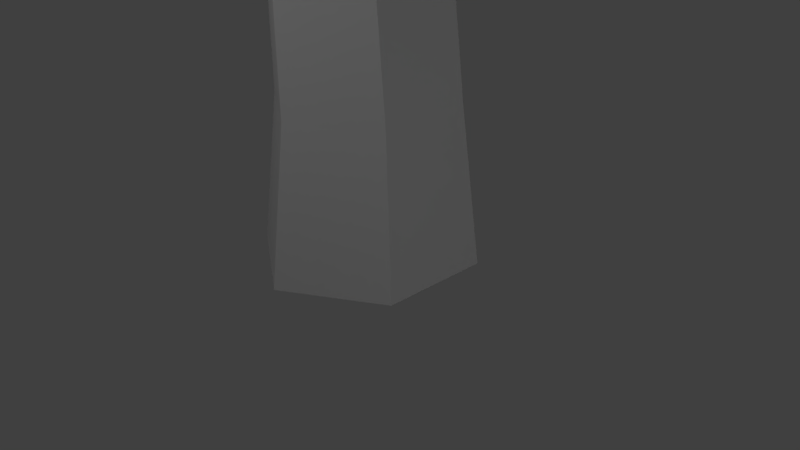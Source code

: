 # Source: tree2.blend  (saved by Blender 2.79.0; exported with 4.5.12 LTS)
import bpy
from mathutils import Matrix  # noqa: F401  (used for matrix-valued properties, if any)

bpy.ops.wm.read_factory_settings(use_empty=True)
scene = bpy.context.scene
scene.name = 'Scene'

# ---- collections
col_collection_1 = bpy.data.collections.new('Collection 1'); scene.collection.children.link(col_collection_1)

# ---- materials (node trees are filled in below, after node groups)
mat_material = bpy.data.materials.new('Material')
mat_material.alpha_threshold = 0.0
mat_material.use_transparent_shadow = False
mat_material.roughness = 0.5
mat_material.specular_intensity = 0.0
mat_wood_mossy = bpy.data.materials.new('wood-mossy')
mat_wood_mossy.alpha_threshold = 0.0
mat_wood_mossy.use_transparent_shadow = False
mat_wood_mossy.roughness = 0.5
mat_wood_mossy.specular_intensity = 0.2103
mat_wood_mossy.line_color = (0.0, 0.0, 0.0, 1.0)

# ---- material node trees

# ---- world
world_world = bpy.data.worlds.new('World'); scene.world = world_world
world_world.color = (0.05088, 0.05088, 0.05088)
world_world.use_sun_shadow = False
world_world.sun_shadow_jitter_overblur = 0.0
world_world.cycles.sampling_method = 'MANUAL'

# ---- cameras
cam_camera = bpy.data.cameras.new('Camera')
cam_camera.clip_end = 100.0
cam_camera.lens = 35.0
cam_camera.sensor_width = 32.0
cam_camera.sensor_height = 18.0
cam_camera.ortho_scale = 7.314
cam_camera.dof.focus_distance = 0.0
cam_camera.dof.aperture_fstop = 128.0

# ---- lights
light_lamp_003 = bpy.data.lights.new('Lamp.003', 'POINT')
light_lamp_003.transmission_factor = 0.0
light_lamp_003.cutoff_distance = 30.0
light_lamp_003.energy = 100.0
light_lamp_003.shadow_buffer_clip_start = 1.001
light_lamp_003.shadow_soft_size = 0.1
light_lamp_003.shadow_maximum_resolution = 0.006
light_lamp_003.use_absolute_resolution = True
light_lamp_002 = bpy.data.lights.new('Lamp.002', 'POINT')
light_lamp_002.transmission_factor = 0.0
light_lamp_002.cutoff_distance = 30.0
light_lamp_002.energy = 1000.0
light_lamp_002.shadow_buffer_clip_start = 1.001
light_lamp_002.shadow_soft_size = 0.1
light_lamp_002.shadow_maximum_resolution = 0.006
light_lamp_002.use_absolute_resolution = True
light_lamp_001 = bpy.data.lights.new('Lamp.001', 'POINT')
light_lamp_001.transmission_factor = 0.0
light_lamp_001.cutoff_distance = 30.0
light_lamp_001.energy = 100.0
light_lamp_001.shadow_buffer_clip_start = 1.001
light_lamp_001.shadow_soft_size = 0.1
light_lamp_001.shadow_maximum_resolution = 0.006
light_lamp_001.use_absolute_resolution = True
light_lamp = bpy.data.lights.new('Lamp', 'POINT')
light_lamp.transmission_factor = 0.0
light_lamp.cutoff_distance = 30.0
light_lamp.energy = 100.0
light_lamp.shadow_buffer_clip_start = 1.001
light_lamp.shadow_soft_size = 0.1
light_lamp.shadow_maximum_resolution = 0.006
light_lamp.use_absolute_resolution = True

# ---- meshes
me_plane_026 = bpy.data.meshes.new('Plane.026')
me_plane_026.from_pydata([(-0.4239, -0.03763, -0.01559), (1.576, -0.03763, -0.01559), (-0.4239, 1.962, -0.01559), (1.576, 1.962, -0.01559), (-0.4239, -0.03763, -1.04e-05), (1.576, -0.03763, -1.058e-05), (-0.4239, 1.962, -1.04e-05), (1.576, 1.962, -1.058e-05)], [], [(0, 2, 3, 1), (4, 5, 7, 6)])
_uv = me_plane_026.uv_layers.new(name='UVMap')
_uv.uv.foreach_set('vector', [1.49e-07, 1.0, 1.0, 1.0, 1.0, 0.0, 0.0, 1.49e-07, 1.49e-07, 1.0, 0.0, 1.49e-07, 1.0, 0.0, 1.0, 1.0])
me_plane_026.materials.append(mat_material)
me_plane_026.use_remesh_preserve_volume = False
me_plane_026.use_remesh_preserve_attributes = False
me_plane_026.use_mirror_vertex_groups = False
me_plane_026.update()
me_plane_025 = bpy.data.meshes.new('Plane.025')
me_plane_025.from_pydata([(-0.4239, -0.03763, -0.01559), (1.576, -0.03763, -0.01559), (-0.4239, 1.962, -0.01559), (1.576, 1.962, -0.01559), (-0.4239, -0.03763, -1.04e-05), (1.576, -0.03763, -1.058e-05), (-0.4239, 1.962, -1.04e-05), (1.576, 1.962, -1.058e-05)], [], [(0, 2, 3, 1), (4, 5, 7, 6)])
_uv = me_plane_025.uv_layers.new(name='UVMap')
_uv.uv.foreach_set('vector', [1.49e-07, 1.0, 1.0, 1.0, 1.0, 0.0, 0.0, 1.49e-07, 1.49e-07, 1.0, 0.0, 1.49e-07, 1.0, 0.0, 1.0, 1.0])
me_plane_025.materials.append(mat_material)
me_plane_025.use_remesh_preserve_volume = False
me_plane_025.use_remesh_preserve_attributes = False
me_plane_025.use_mirror_vertex_groups = False
me_plane_025.update()
me_plane_001 = bpy.data.meshes.new('Plane.001')
me_plane_001.from_pydata([(-0.4239, -0.03763, -0.01559), (1.576, -0.03763, -0.01559), (-0.4239, 1.962, -0.01559), (1.576, 1.962, -0.01559), (-0.4239, -0.03763, -1.04e-05), (1.576, -0.03763, -1.058e-05), (-0.4239, 1.962, -1.04e-05), (1.576, 1.962, -1.058e-05)], [], [(0, 2, 3, 1), (4, 5, 7, 6)])
_uv = me_plane_001.uv_layers.new(name='UVMap')
_uv.uv.foreach_set('vector', [1.49e-07, 1.0, 1.0, 1.0, 1.0, 0.0, 0.0, 1.49e-07, 1.49e-07, 1.0, 0.0, 1.49e-07, 1.0, 0.0, 1.0, 1.0])
me_plane_001.materials.append(mat_material)
me_plane_001.use_remesh_preserve_volume = False
me_plane_001.use_remesh_preserve_attributes = False
me_plane_001.use_mirror_vertex_groups = False
me_plane_001.update()
me_plane_000 = bpy.data.meshes.new('Plane.000')
me_plane_000.from_pydata([(-0.4239, -0.03763, -0.01559), (1.576, -0.03763, -0.01559), (-0.4239, 1.962, -0.01559), (1.576, 1.962, -0.01559), (-0.4239, -0.03763, -1.04e-05), (1.576, -0.03763, -1.058e-05), (-0.4239, 1.962, -1.04e-05), (1.576, 1.962, -1.058e-05)], [], [(0, 2, 3, 1), (4, 5, 7, 6)])
_uv = me_plane_000.uv_layers.new(name='UVMap')
_uv.uv.foreach_set('vector', [1.49e-07, 1.0, 1.0, 1.0, 1.0, 0.0, 0.0, 1.49e-07, 1.49e-07, 1.0, 0.0, 1.49e-07, 1.0, 0.0, 1.0, 1.0])
me_plane_000.materials.append(mat_material)
me_plane_000.use_remesh_preserve_volume = False
me_plane_000.use_remesh_preserve_attributes = False
me_plane_000.use_mirror_vertex_groups = False
me_plane_000.update()
me_plane_024 = bpy.data.meshes.new('Plane.024')
me_plane_024.from_pydata([(-0.4239, -0.03763, -0.01559), (1.576, -0.03763, -0.01559), (-0.4239, 1.962, -0.01559), (1.576, 1.962, -0.01559), (-0.4239, -0.03763, -1.04e-05), (1.576, -0.03763, -1.058e-05), (-0.4239, 1.962, -1.04e-05), (1.576, 1.962, -1.058e-05)], [], [(0, 2, 3, 1), (4, 5, 7, 6)])
_uv = me_plane_024.uv_layers.new(name='UVMap')
_uv.uv.foreach_set('vector', [1.49e-07, 1.0, 1.0, 1.0, 1.0, 0.0, 0.0, 1.49e-07, 1.49e-07, 1.0, 0.0, 1.49e-07, 1.0, 0.0, 1.0, 1.0])
me_plane_024.materials.append(mat_material)
me_plane_024.use_remesh_preserve_volume = False
me_plane_024.use_remesh_preserve_attributes = False
me_plane_024.use_mirror_vertex_groups = False
me_plane_024.update()
me_plane_023 = bpy.data.meshes.new('Plane.023')
me_plane_023.from_pydata([(-0.4239, -0.03763, -0.01559), (1.576, -0.03763, -0.01559), (-0.4239, 1.962, -0.01559), (1.576, 1.962, -0.01559), (-0.4239, -0.03763, -1.04e-05), (1.576, -0.03763, -1.058e-05), (-0.4239, 1.962, -1.04e-05), (1.576, 1.962, -1.058e-05)], [], [(0, 2, 3, 1), (4, 5, 7, 6)])
_uv = me_plane_023.uv_layers.new(name='UVMap')
_uv.uv.foreach_set('vector', [1.49e-07, 1.0, 1.0, 1.0, 1.0, 0.0, 0.0, 1.49e-07, 1.49e-07, 1.0, 0.0, 1.49e-07, 1.0, 0.0, 1.0, 1.0])
me_plane_023.materials.append(mat_material)
me_plane_023.use_remesh_preserve_volume = False
me_plane_023.use_remesh_preserve_attributes = False
me_plane_023.use_mirror_vertex_groups = False
me_plane_023.update()
me_plane_022 = bpy.data.meshes.new('Plane.022')
me_plane_022.from_pydata([(-0.4239, -0.03763, -0.01559), (1.576, -0.03763, -0.01559), (-0.4239, 1.962, -0.01559), (1.576, 1.962, -0.01559), (-0.4239, -0.03763, -1.04e-05), (1.576, -0.03763, -1.058e-05), (-0.4239, 1.962, -1.04e-05), (1.576, 1.962, -1.058e-05)], [], [(0, 2, 3, 1), (4, 5, 7, 6)])
_uv = me_plane_022.uv_layers.new(name='UVMap')
_uv.uv.foreach_set('vector', [1.49e-07, 1.0, 1.0, 1.0, 1.0, 0.0, 0.0, 1.49e-07, 1.49e-07, 1.0, 0.0, 1.49e-07, 1.0, 0.0, 1.0, 1.0])
me_plane_022.materials.append(mat_material)
me_plane_022.use_remesh_preserve_volume = False
me_plane_022.use_remesh_preserve_attributes = False
me_plane_022.use_mirror_vertex_groups = False
me_plane_022.update()
me_plane_021 = bpy.data.meshes.new('Plane.021')
me_plane_021.from_pydata([(-0.4239, -0.03763, -0.01559), (1.576, -0.03763, -0.01559), (-0.4239, 1.962, -0.01559), (1.576, 1.962, -0.01559), (-0.4239, -0.03763, -1.04e-05), (1.576, -0.03763, -1.058e-05), (-0.4239, 1.962, -1.04e-05), (1.576, 1.962, -1.058e-05)], [], [(0, 2, 3, 1), (4, 5, 7, 6)])
_uv = me_plane_021.uv_layers.new(name='UVMap')
_uv.uv.foreach_set('vector', [1.49e-07, 1.0, 1.0, 1.0, 1.0, 0.0, 0.0, 1.49e-07, 1.49e-07, 1.0, 0.0, 1.49e-07, 1.0, 0.0, 1.0, 1.0])
me_plane_021.materials.append(mat_material)
me_plane_021.use_remesh_preserve_volume = False
me_plane_021.use_remesh_preserve_attributes = False
me_plane_021.use_mirror_vertex_groups = False
me_plane_021.update()
me_plane_020 = bpy.data.meshes.new('Plane.020')
me_plane_020.from_pydata([(-0.4239, -0.03763, -0.01559), (1.576, -0.03763, -0.01559), (-0.4239, 1.962, -0.01559), (1.576, 1.962, -0.01559), (-0.4239, -0.03763, -1.04e-05), (1.576, -0.03763, -1.058e-05), (-0.4239, 1.962, -1.04e-05), (1.576, 1.962, -1.058e-05)], [], [(0, 2, 3, 1), (4, 5, 7, 6)])
_uv = me_plane_020.uv_layers.new(name='UVMap')
_uv.uv.foreach_set('vector', [1.49e-07, 1.0, 1.0, 1.0, 1.0, 0.0, 0.0, 1.49e-07, 1.49e-07, 1.0, 0.0, 1.49e-07, 1.0, 0.0, 1.0, 1.0])
me_plane_020.materials.append(mat_material)
me_plane_020.use_remesh_preserve_volume = False
me_plane_020.use_remesh_preserve_attributes = False
me_plane_020.use_mirror_vertex_groups = False
me_plane_020.update()
me_plane_019 = bpy.data.meshes.new('Plane.019')
me_plane_019.from_pydata([(-0.4239, -0.03763, -0.01559), (1.576, -0.03763, -0.01559), (-0.4239, 1.962, -0.01559), (1.576, 1.962, -0.01559), (-0.4239, -0.03763, -1.04e-05), (1.576, -0.03763, -1.058e-05), (-0.4239, 1.962, -1.04e-05), (1.576, 1.962, -1.058e-05)], [], [(0, 2, 3, 1), (4, 5, 7, 6)])
_uv = me_plane_019.uv_layers.new(name='UVMap')
_uv.uv.foreach_set('vector', [1.49e-07, 1.0, 1.0, 1.0, 1.0, 0.0, 0.0, 1.49e-07, 1.49e-07, 1.0, 0.0, 1.49e-07, 1.0, 0.0, 1.0, 1.0])
me_plane_019.materials.append(mat_material)
me_plane_019.use_remesh_preserve_volume = False
me_plane_019.use_remesh_preserve_attributes = False
me_plane_019.use_mirror_vertex_groups = False
me_plane_019.update()
me_plane_018 = bpy.data.meshes.new('Plane.018')
me_plane_018.from_pydata([(-0.4239, -0.03763, -0.01559), (1.576, -0.03763, -0.01559), (-0.4239, 1.962, -0.01559), (1.576, 1.962, -0.01559), (-0.4239, -0.03763, -1.04e-05), (1.576, -0.03763, -1.058e-05), (-0.4239, 1.962, -1.04e-05), (1.576, 1.962, -1.058e-05)], [], [(0, 2, 3, 1), (4, 5, 7, 6)])
_uv = me_plane_018.uv_layers.new(name='UVMap')
_uv.uv.foreach_set('vector', [1.49e-07, 1.0, 1.0, 1.0, 1.0, 0.0, 0.0, 1.49e-07, 1.49e-07, 1.0, 0.0, 1.49e-07, 1.0, 0.0, 1.0, 1.0])
me_plane_018.materials.append(mat_material)
me_plane_018.use_remesh_preserve_volume = False
me_plane_018.use_remesh_preserve_attributes = False
me_plane_018.use_mirror_vertex_groups = False
me_plane_018.update()
me_plane_017 = bpy.data.meshes.new('Plane.017')
me_plane_017.from_pydata([(-0.4239, -0.03763, -0.01559), (1.576, -0.03763, -0.01559), (-0.4239, 1.962, -0.01559), (1.576, 1.962, -0.01559), (-0.4239, -0.03763, -1.04e-05), (1.576, -0.03763, -1.058e-05), (-0.4239, 1.962, -1.04e-05), (1.576, 1.962, -1.058e-05)], [], [(0, 2, 3, 1), (4, 5, 7, 6)])
_uv = me_plane_017.uv_layers.new(name='UVMap')
_uv.uv.foreach_set('vector', [1.49e-07, 1.0, 1.0, 1.0, 1.0, 0.0, 0.0, 1.49e-07, 1.49e-07, 1.0, 0.0, 1.49e-07, 1.0, 0.0, 1.0, 1.0])
me_plane_017.materials.append(mat_material)
me_plane_017.use_remesh_preserve_volume = False
me_plane_017.use_remesh_preserve_attributes = False
me_plane_017.use_mirror_vertex_groups = False
me_plane_017.update()
me_plane_016 = bpy.data.meshes.new('Plane.016')
me_plane_016.from_pydata([(-0.4239, -0.03763, -0.01559), (1.576, -0.03763, -0.01559), (-0.4239, 1.962, -0.01559), (1.576, 1.962, -0.01559), (-0.4239, -0.03763, -1.04e-05), (1.576, -0.03763, -1.058e-05), (-0.4239, 1.962, -1.04e-05), (1.576, 1.962, -1.058e-05)], [], [(0, 2, 3, 1), (4, 5, 7, 6)])
_uv = me_plane_016.uv_layers.new(name='UVMap')
_uv.uv.foreach_set('vector', [1.49e-07, 1.0, 1.0, 1.0, 1.0, 0.0, 0.0, 1.49e-07, 1.49e-07, 1.0, 0.0, 1.49e-07, 1.0, 0.0, 1.0, 1.0])
me_plane_016.materials.append(mat_material)
me_plane_016.use_remesh_preserve_volume = False
me_plane_016.use_remesh_preserve_attributes = False
me_plane_016.use_mirror_vertex_groups = False
me_plane_016.update()
me_plane_015 = bpy.data.meshes.new('Plane.015')
me_plane_015.from_pydata([(-0.4239, -0.03763, -0.01559), (1.576, -0.03763, -0.01559), (-0.4239, 1.962, -0.01559), (1.576, 1.962, -0.01559), (-0.4239, -0.03763, -1.04e-05), (1.576, -0.03763, -1.058e-05), (-0.4239, 1.962, -1.04e-05), (1.576, 1.962, -1.058e-05)], [], [(0, 2, 3, 1), (4, 5, 7, 6)])
_uv = me_plane_015.uv_layers.new(name='UVMap')
_uv.uv.foreach_set('vector', [1.49e-07, 1.0, 1.0, 1.0, 1.0, 0.0, 0.0, 1.49e-07, 1.49e-07, 1.0, 0.0, 1.49e-07, 1.0, 0.0, 1.0, 1.0])
me_plane_015.materials.append(mat_material)
me_plane_015.use_remesh_preserve_volume = False
me_plane_015.use_remesh_preserve_attributes = False
me_plane_015.use_mirror_vertex_groups = False
me_plane_015.update()
me_plane_014 = bpy.data.meshes.new('Plane.014')
me_plane_014.from_pydata([(-0.4239, -0.03763, -0.01559), (1.576, -0.03763, -0.01559), (-0.4239, 1.962, -0.01559), (1.576, 1.962, -0.01559), (-0.4239, -0.03763, -1.04e-05), (1.576, -0.03763, -1.058e-05), (-0.4239, 1.962, -1.04e-05), (1.576, 1.962, -1.058e-05)], [], [(0, 2, 3, 1), (4, 5, 7, 6)])
_uv = me_plane_014.uv_layers.new(name='UVMap')
_uv.uv.foreach_set('vector', [1.49e-07, 1.0, 1.0, 1.0, 1.0, 0.0, 0.0, 1.49e-07, 1.49e-07, 1.0, 0.0, 1.49e-07, 1.0, 0.0, 1.0, 1.0])
me_plane_014.materials.append(mat_material)
me_plane_014.use_remesh_preserve_volume = False
me_plane_014.use_remesh_preserve_attributes = False
me_plane_014.use_mirror_vertex_groups = False
me_plane_014.update()
me_plane_013 = bpy.data.meshes.new('Plane.013')
me_plane_013.from_pydata([(-0.4239, -0.03763, -0.01559), (1.576, -0.03763, -0.01559), (-0.4239, 1.962, -0.01559), (1.576, 1.962, -0.01559), (-0.4239, -0.03763, -1.04e-05), (1.576, -0.03763, -1.058e-05), (-0.4239, 1.962, -1.04e-05), (1.576, 1.962, -1.058e-05)], [], [(0, 2, 3, 1), (4, 5, 7, 6)])
_uv = me_plane_013.uv_layers.new(name='UVMap')
_uv.uv.foreach_set('vector', [1.49e-07, 1.0, 1.0, 1.0, 1.0, 0.0, 0.0, 1.49e-07, 1.49e-07, 1.0, 0.0, 1.49e-07, 1.0, 0.0, 1.0, 1.0])
me_plane_013.materials.append(mat_material)
me_plane_013.use_remesh_preserve_volume = False
me_plane_013.use_remesh_preserve_attributes = False
me_plane_013.use_mirror_vertex_groups = False
me_plane_013.update()
me_plane_012 = bpy.data.meshes.new('Plane.012')
me_plane_012.from_pydata([(-0.4239, -0.03763, -0.01559), (1.576, -0.03763, -0.01559), (-0.4239, 1.962, -0.01559), (1.576, 1.962, -0.01559), (-0.4239, -0.03763, -1.04e-05), (1.576, -0.03763, -1.058e-05), (-0.4239, 1.962, -1.04e-05), (1.576, 1.962, -1.058e-05)], [], [(0, 2, 3, 1), (4, 5, 7, 6)])
_uv = me_plane_012.uv_layers.new(name='UVMap')
_uv.uv.foreach_set('vector', [1.49e-07, 1.0, 1.0, 1.0, 1.0, 0.0, 0.0, 1.49e-07, 1.49e-07, 1.0, 0.0, 1.49e-07, 1.0, 0.0, 1.0, 1.0])
me_plane_012.materials.append(mat_material)
me_plane_012.use_remesh_preserve_volume = False
me_plane_012.use_remesh_preserve_attributes = False
me_plane_012.use_mirror_vertex_groups = False
me_plane_012.update()
me_plane_011 = bpy.data.meshes.new('Plane.011')
me_plane_011.from_pydata([(-0.4239, -0.03763, -0.01559), (1.576, -0.03763, -0.01559), (-0.4239, 1.962, -0.01559), (1.576, 1.962, -0.01559), (-0.4239, -0.03763, -1.04e-05), (1.576, -0.03763, -1.058e-05), (-0.4239, 1.962, -1.04e-05), (1.576, 1.962, -1.058e-05)], [], [(0, 2, 3, 1), (4, 5, 7, 6)])
_uv = me_plane_011.uv_layers.new(name='UVMap')
_uv.uv.foreach_set('vector', [1.49e-07, 1.0, 1.0, 1.0, 1.0, 0.0, 0.0, 1.49e-07, 1.49e-07, 1.0, 0.0, 1.49e-07, 1.0, 0.0, 1.0, 1.0])
me_plane_011.materials.append(mat_material)
me_plane_011.use_remesh_preserve_volume = False
me_plane_011.use_remesh_preserve_attributes = False
me_plane_011.use_mirror_vertex_groups = False
me_plane_011.update()
me_plane_010 = bpy.data.meshes.new('Plane.010')
me_plane_010.from_pydata([(-0.4239, -0.03763, -0.01559), (1.576, -0.03763, -0.01559), (-0.4239, 1.962, -0.01559), (1.576, 1.962, -0.01559), (-0.4239, -0.03763, -1.04e-05), (1.576, -0.03763, -1.058e-05), (-0.4239, 1.962, -1.04e-05), (1.576, 1.962, -1.058e-05)], [], [(0, 2, 3, 1), (4, 5, 7, 6)])
_uv = me_plane_010.uv_layers.new(name='UVMap')
_uv.uv.foreach_set('vector', [1.49e-07, 1.0, 1.0, 1.0, 1.0, 0.0, 0.0, 1.49e-07, 1.49e-07, 1.0, 0.0, 1.49e-07, 1.0, 0.0, 1.0, 1.0])
me_plane_010.materials.append(mat_material)
me_plane_010.use_remesh_preserve_volume = False
me_plane_010.use_remesh_preserve_attributes = False
me_plane_010.use_mirror_vertex_groups = False
me_plane_010.update()
me_plane_009 = bpy.data.meshes.new('Plane.009')
me_plane_009.from_pydata([(-0.4239, -0.03763, -0.01559), (1.576, -0.03763, -0.01559), (-0.4239, 1.962, -0.01559), (1.576, 1.962, -0.01559), (-0.4239, -0.03763, -1.04e-05), (1.576, -0.03763, -1.058e-05), (-0.4239, 1.962, -1.04e-05), (1.576, 1.962, -1.058e-05)], [], [(0, 2, 3, 1), (4, 5, 7, 6)])
_uv = me_plane_009.uv_layers.new(name='UVMap')
_uv.uv.foreach_set('vector', [1.49e-07, 1.0, 1.0, 1.0, 1.0, 0.0, 0.0, 1.49e-07, 1.49e-07, 1.0, 0.0, 1.49e-07, 1.0, 0.0, 1.0, 1.0])
me_plane_009.materials.append(mat_material)
me_plane_009.use_remesh_preserve_volume = False
me_plane_009.use_remesh_preserve_attributes = False
me_plane_009.use_mirror_vertex_groups = False
me_plane_009.update()
me_plane_008 = bpy.data.meshes.new('Plane.008')
me_plane_008.from_pydata([(-0.4239, -0.03763, -0.01559), (1.576, -0.03763, -0.01559), (-0.4239, 1.962, -0.01559), (1.576, 1.962, -0.01559), (-0.4239, -0.03763, -1.04e-05), (1.576, -0.03763, -1.058e-05), (-0.4239, 1.962, -1.04e-05), (1.576, 1.962, -1.058e-05)], [], [(0, 2, 3, 1), (4, 5, 7, 6)])
_uv = me_plane_008.uv_layers.new(name='UVMap')
_uv.uv.foreach_set('vector', [1.49e-07, 1.0, 1.0, 1.0, 1.0, 0.0, 0.0, 1.49e-07, 1.49e-07, 1.0, 0.0, 1.49e-07, 1.0, 0.0, 1.0, 1.0])
me_plane_008.materials.append(mat_material)
me_plane_008.use_remesh_preserve_volume = False
me_plane_008.use_remesh_preserve_attributes = False
me_plane_008.use_mirror_vertex_groups = False
me_plane_008.update()
me_plane_007 = bpy.data.meshes.new('Plane.007')
me_plane_007.from_pydata([(-0.4239, -0.03763, -0.01559), (1.576, -0.03763, -0.01559), (-0.4239, 1.962, -0.01559), (1.576, 1.962, -0.01559), (-0.4239, -0.03763, -1.04e-05), (1.576, -0.03763, -1.058e-05), (-0.4239, 1.962, -1.04e-05), (1.576, 1.962, -1.058e-05)], [], [(0, 2, 3, 1), (4, 5, 7, 6)])
_uv = me_plane_007.uv_layers.new(name='UVMap')
_uv.uv.foreach_set('vector', [1.49e-07, 1.0, 1.0, 1.0, 1.0, 0.0, 0.0, 1.49e-07, 1.49e-07, 1.0, 0.0, 1.49e-07, 1.0, 0.0, 1.0, 1.0])
me_plane_007.materials.append(mat_material)
me_plane_007.use_remesh_preserve_volume = False
me_plane_007.use_remesh_preserve_attributes = False
me_plane_007.use_mirror_vertex_groups = False
me_plane_007.update()
me_plane_006 = bpy.data.meshes.new('Plane.006')
me_plane_006.from_pydata([(-0.4239, -0.03763, -0.01559), (1.576, -0.03763, -0.01559), (-0.4239, 1.962, -0.01559), (1.576, 1.962, -0.01559), (-0.4239, -0.03763, -1.04e-05), (1.576, -0.03763, -1.058e-05), (-0.4239, 1.962, -1.04e-05), (1.576, 1.962, -1.058e-05)], [], [(0, 2, 3, 1), (4, 5, 7, 6)])
_uv = me_plane_006.uv_layers.new(name='UVMap')
_uv.uv.foreach_set('vector', [1.49e-07, 1.0, 1.0, 1.0, 1.0, 0.0, 0.0, 1.49e-07, 1.49e-07, 1.0, 0.0, 1.49e-07, 1.0, 0.0, 1.0, 1.0])
me_plane_006.materials.append(mat_material)
me_plane_006.use_remesh_preserve_volume = False
me_plane_006.use_remesh_preserve_attributes = False
me_plane_006.use_mirror_vertex_groups = False
me_plane_006.update()
me_plane_005 = bpy.data.meshes.new('Plane.005')
me_plane_005.from_pydata([(-0.4239, -0.03763, -0.01559), (1.576, -0.03763, -0.01559), (-0.4239, 1.962, -0.01559), (1.576, 1.962, -0.01559), (-0.4239, -0.03763, -1.04e-05), (1.576, -0.03763, -1.058e-05), (-0.4239, 1.962, -1.04e-05), (1.576, 1.962, -1.058e-05)], [], [(0, 2, 3, 1), (4, 5, 7, 6)])
_uv = me_plane_005.uv_layers.new(name='UVMap')
_uv.uv.foreach_set('vector', [1.49e-07, 1.0, 1.0, 1.0, 1.0, 0.0, 0.0, 1.49e-07, 1.49e-07, 1.0, 0.0, 1.49e-07, 1.0, 0.0, 1.0, 1.0])
me_plane_005.materials.append(mat_material)
me_plane_005.use_remesh_preserve_volume = False
me_plane_005.use_remesh_preserve_attributes = False
me_plane_005.use_mirror_vertex_groups = False
me_plane_005.update()
me_plane_004 = bpy.data.meshes.new('Plane.004')
me_plane_004.from_pydata([(-0.4239, -0.03763, -0.01559), (1.576, -0.03763, -0.01559), (-0.4239, 1.962, -0.01559), (1.576, 1.962, -0.01559), (-0.4239, -0.03763, -1.04e-05), (1.576, -0.03763, -1.058e-05), (-0.4239, 1.962, -1.04e-05), (1.576, 1.962, -1.058e-05)], [], [(0, 2, 3, 1), (4, 5, 7, 6)])
_uv = me_plane_004.uv_layers.new(name='UVMap')
_uv.uv.foreach_set('vector', [1.49e-07, 1.0, 1.0, 1.0, 1.0, 0.0, 0.0, 1.49e-07, 1.49e-07, 1.0, 0.0, 1.49e-07, 1.0, 0.0, 1.0, 1.0])
me_plane_004.materials.append(mat_material)
me_plane_004.use_remesh_preserve_volume = False
me_plane_004.use_remesh_preserve_attributes = False
me_plane_004.use_mirror_vertex_groups = False
me_plane_004.update()
me_plane_003 = bpy.data.meshes.new('Plane.003')
me_plane_003.from_pydata([(-0.4239, -0.03763, -0.01559), (1.576, -0.03763, -0.01559), (-0.4239, 1.962, -0.01559), (1.576, 1.962, -0.01559), (-0.4239, -0.03763, -1.04e-05), (1.576, -0.03763, -1.058e-05), (-0.4239, 1.962, -1.04e-05), (1.576, 1.962, -1.058e-05)], [], [(0, 2, 3, 1), (4, 5, 7, 6)])
_uv = me_plane_003.uv_layers.new(name='UVMap')
_uv.uv.foreach_set('vector', [1.49e-07, 1.0, 1.0, 1.0, 1.0, 0.0, 0.0, 1.49e-07, 1.49e-07, 1.0, 0.0, 1.49e-07, 1.0, 0.0, 1.0, 1.0])
me_plane_003.materials.append(mat_material)
me_plane_003.use_remesh_preserve_volume = False
me_plane_003.use_remesh_preserve_attributes = False
me_plane_003.use_mirror_vertex_groups = False
me_plane_003.update()
me_plane_002 = bpy.data.meshes.new('Plane.002')
me_plane_002.from_pydata([(-0.4239, -0.03763, -0.01559), (1.576, -0.03763, -0.01559), (-0.4239, 1.962, -0.01559), (1.576, 1.962, -0.01559), (-0.4239, -0.03763, -1.04e-05), (1.576, -0.03763, -1.058e-05), (-0.4239, 1.962, -1.04e-05), (1.576, 1.962, -1.058e-05)], [], [(0, 2, 3, 1), (4, 5, 7, 6)])
_uv = me_plane_002.uv_layers.new(name='UVMap')
_uv.uv.foreach_set('vector', [1.49e-07, 1.0, 1.0, 1.0, 1.0, 0.0, 0.0, 1.49e-07, 1.49e-07, 1.0, 0.0, 1.49e-07, 1.0, 0.0, 1.0, 1.0])
me_plane_002.materials.append(mat_material)
me_plane_002.use_remesh_preserve_volume = False
me_plane_002.use_remesh_preserve_attributes = False
me_plane_002.use_mirror_vertex_groups = False
me_plane_002.update()
me_cube = bpy.data.meshes.new('Cube')
me_cube.from_pydata([(1.207, 0.7294, -1.0), (1.207, -0.7294, -1.0), (-1.207, -0.7294, -1.0), (-1.207, 0.7294, -1.0), (1.0, 0.604, 1.0), (1.0, -0.604, 1.0), (-1.0, -0.604, 1.0), (-1.0, 0.604, 1.0), (2.056e-07, 1.495, -1.0), (-1.031e-08, -1.495, -1.0), (2.384e-07, 1.238, 1.0), (-5.364e-07, -1.238, 1.0), (0.7675, 0.5582, 3.003), (0.7675, -0.5582, 3.003), (-0.1567, 1.144, 3.003), (-1.081, 0.5582, 3.003), (-0.1567, -1.144, 3.003), (-1.081, -0.5582, 3.003), (0.7675, 0.5582, 5.142), (0.7675, -0.5582, 5.142), (-0.1567, 1.144, 5.142), (-1.081, 0.5582, 5.142), (-0.1567, -1.144, 5.142), (-1.081, -0.5582, 5.142), (0.8757, 0.297, 6.565), (0.8757, -0.9502, 6.565), (-0.1567, 0.9514, 6.998), (-1.189, 0.297, 6.555), (-0.1567, -1.605, 6.998), (-1.189, -0.9502, 6.555), (2.082, 0.563, 8.065), (2.082, -1.216, 8.065), (0.6095, 0.5569, 8.065), (0.6095, -1.21, 8.065), (-0.8806, 0.4808, 8.648), (-2.227, 0.4863, 8.648), (-0.8806, -1.134, 8.648), (-2.227, -1.14, 8.648), (2.575, -0.6014, 10.16), (2.575, -1.849, 10.16), (1.542, -0.6056, 10.16), (1.542, -1.844, 10.16), (-1.584, 0.4121, 10.29), (-2.816, 0.4172, 10.29), (-1.584, -1.065, 10.29), (-2.816, -1.07, 10.29), (1.266, -1.496, 9.071), (1.266, -0.2576, 9.071), (2.299, -0.2533, 9.071), (2.299, -1.5, 9.071), (2.57, 0.5675, 10.8), (1.538, 0.5633, 10.8), (1.261, 0.9113, 10.16), (2.294, 0.9156, 10.16), (2.955, 1.596, 12.22), (2.135, 1.593, 12.22), (1.916, 1.869, 11.71), (2.736, 1.873, 11.71), (3.119, 3.98, 14.44), (2.395, 3.973, 14.46), (2.2, 4.157, 13.79), (2.935, 4.154, 13.81), (4.769, 7.181, 17.23), (3.033, -1.394, 11.76), (3.819, -2.34, 11.76), (3.819, -1.391, 11.76), (3.033, -2.337, 11.76), (3.624, -1.579, 13.74), (3.624, -2.151, 13.74), (4.101, -2.153, 13.74), (4.101, -1.578, 13.74), (3.923, -0.955, 15.8), (3.999, -2.221, 13.02), (3.999, -1.51, 13.02), (3.411, -1.513, 13.02), (3.411, -2.218, 13.02), (4.094, -3.459, 14.45), (3.617, -3.457, 14.45), (3.992, -3.526, 13.73), (3.404, -3.524, 13.73), (3.96, -5.478, 14.45), (3.675, -5.477, 14.45), (3.899, -5.518, 14.03), (3.547, -5.517, 14.03), (3.765, -8.249, 15.58), (4.4, -0.9531, 15.8), (4.4, -1.529, 15.8), (3.923, -1.527, 15.8), (4.4, -1.202, 19.45), (-1.621, -1.022, 12.87), (-2.78, 0.3734, 12.87), (-1.621, 0.3687, 12.87), (-2.78, -1.027, 12.87), (-2.892, -1.163, 11.34), (-1.508, -1.157, 11.34), (-1.508, 0.504, 11.34), (-2.892, 0.5098, 11.34), (-2.588, -4.533, 13.9), (-3.572, -4.536, 13.9), (-3.55, -4.516, 13.21), (-2.61, -4.513, 13.21), (-3.917, -6.759, 17.08), (-4.518, -6.761, 17.08), (-4.505, -6.745, 16.54), (-3.93, -6.743, 16.54), (-5.139, -11.18, 18.97), (-5.665, 0.05052, 13.35), (-5.691, 1.503, 14.82), (-5.691, 0.01811, 14.82), (-5.665, 1.47, 13.35), (-7.823, 0.4688, 14.34), (-7.823, 1.447, 14.34), (-7.844, 1.47, 15.21), (-7.844, 0.4464, 15.21), (-10.59, 1.556, 14.48), (-10.59, 2.139, 14.48), (-10.61, 2.152, 14.93), (-10.61, 1.543, 14.93), (-13.78, 1.254, 15.83), (-1.155, 1.719, 15.94), (-1.155, 0.6248, 15.94), (-2.067, 0.621, 15.94), (-2.067, 1.723, 15.94), (-2.028, 3.639, 19.03), (-2.028, 2.958, 19.03), (-2.595, 2.956, 19.03), (-2.595, 3.642, 19.03), (-2.151, 3.492, 23.02), (-2.151, 3.106, 23.02), (-2.473, 3.105, 23.02), (-2.473, 3.493, 23.02), (-3.673, 3.299, 26.34), (5.048, -1.34, 9.808), (5.324, -1.564, 10.44), (5.324, -0.762, 10.44), (5.048, -0.5383, 9.808), (7.515, 0.1282, 9.495), (7.515, -0.6734, 9.495), (7.791, -0.09552, 10.13), (7.791, -0.8971, 10.13), (10.38, 0.6331, 8.41), (10.38, 0.1633, 8.41), (10.54, 0.502, 8.783), (10.54, 0.03217, 8.783), (12.44, -0.1283, 8.357), (6.566, -0.4264, 10.29), (6.566, -1.228, 10.29), (6.29, -1.004, 9.65), (6.29, -0.2027, 9.65), (7.63, -2.212, 9.852), (7.782, -2.435, 10.49), (6.957, -2.542, 10.01), (7.109, -2.766, 10.64), (8.838, -3.871, 12.27)], [], [(8, 9, 2, 3), (7, 6, 17, 15), (0, 4, 5, 1), (9, 11, 6, 2), (2, 6, 7, 3), (10, 8, 3, 7), (4, 0, 8, 10), (1, 5, 11, 9), (11, 5, 13, 16), (0, 1, 9, 8), (17, 16, 22, 23), (12, 14, 20, 18), (10, 7, 15, 14), (4, 10, 14, 12), (6, 11, 16, 17), (5, 4, 12, 13), (21, 23, 29, 27), (22, 19, 25, 28), (13, 12, 18, 19), (16, 13, 19, 22), (15, 17, 23, 21), (14, 15, 21, 20), (28, 26, 34, 36), (26, 28, 33, 32), (20, 21, 27, 26), (18, 20, 26, 24), (23, 22, 28, 29), (19, 18, 24, 25), (38, 48, 53, 50), (24, 26, 32, 30), (25, 24, 30, 31), (28, 25, 31, 33), (47, 46, 41, 40), (29, 28, 36, 37), (27, 29, 37, 35), (26, 27, 35, 34), (39, 38, 65, 64), (94, 95, 91, 89), (35, 37, 45, 43), (34, 35, 43, 42), (46, 49, 39, 41), (36, 34, 42, 44), (38, 39, 133, 134), (37, 36, 44, 45), (31, 30, 48, 49), (33, 31, 49, 46), (32, 33, 46, 47), (30, 32, 47, 48), (53, 52, 56, 57), (40, 38, 50, 51), (48, 47, 52, 53), (47, 40, 51, 52), (56, 55, 59, 60), (52, 51, 55, 56), (50, 53, 57, 54), (51, 50, 54, 55), (58, 61, 62), (54, 57, 61, 58), (55, 54, 58, 59), (57, 56, 60, 61), (40, 41, 66, 63), (59, 58, 62), (61, 60, 62), (60, 59, 62), (73, 74, 67, 70), (38, 40, 63, 65), (41, 39, 64, 66), (69, 70, 85, 86), (72, 73, 70, 69), (68, 75, 79, 77), (74, 75, 68, 67), (66, 64, 72, 75), (68, 69, 86, 87), (67, 68, 87, 71), (70, 67, 71, 85), (63, 66, 75, 74), (64, 65, 73, 72), (65, 63, 74, 73), (77, 79, 83, 81), (72, 69, 76, 78), (69, 68, 77, 76), (75, 72, 78, 79), (80, 81, 84), (76, 77, 81, 80), (78, 76, 80, 82), (79, 78, 82, 83), (87, 86, 88), (82, 80, 84), (83, 82, 84), (81, 83, 84), (85, 71, 88), (86, 85, 88), (71, 87, 88), (89, 91, 119, 120), (89, 92, 98, 97), (96, 93, 106, 109), (95, 96, 90, 91), (42, 43, 96, 95), (43, 45, 93, 96), (45, 44, 94, 93), (44, 42, 95, 94), (100, 97, 101, 104), (94, 89, 97, 100), (93, 94, 100, 99), (92, 93, 99, 98), (101, 102, 105), (97, 98, 102, 101), (99, 100, 104, 103), (98, 99, 103, 102), (92, 90, 107, 108), (103, 104, 105), (102, 103, 105), (104, 101, 105), (108, 107, 112, 113), (90, 96, 109, 107), (93, 92, 108, 106), (110, 113, 117, 114), (107, 109, 111, 112), (109, 106, 110, 111), (106, 108, 113, 110), (117, 116, 118), (111, 110, 114, 115), (113, 112, 116, 117), (112, 111, 115, 116), (116, 115, 118), (114, 117, 118), (115, 114, 118), (121, 120, 124, 125), (92, 89, 120, 121), (90, 92, 121, 122), (91, 90, 122, 119), (123, 126, 130, 127), (120, 119, 123, 124), (119, 122, 126, 123), (122, 121, 125, 126), (129, 128, 131), (126, 125, 129, 130), (125, 124, 128, 129), (124, 123, 127, 128), (49, 48, 135, 132), (128, 127, 131), (127, 130, 131), (130, 129, 131), (139, 146, 152, 150), (48, 38, 134, 135), (39, 49, 132, 133), (136, 138, 142, 140), (148, 145, 138, 136), (145, 146, 139, 138), (147, 148, 136, 137), (143, 141, 144), (139, 137, 141, 143), (137, 136, 140, 141), (138, 139, 143, 142), (134, 133, 146, 145), (141, 140, 144), (142, 143, 144), (140, 142, 144), (132, 135, 148, 147), (135, 134, 145, 148), (133, 132, 147, 146), (152, 151, 153), (147, 137, 149, 151), (137, 139, 150, 149), (146, 147, 151, 152), (149, 150, 153), (150, 152, 153), (151, 149, 153)])
_uv = me_cube.uv_layers.new(name='UVMap')
_uv.uv.foreach_set('vector', [-0.467, -2.119, -0.623, -1.663, -0.7489, -1.836, -0.6728, -2.059, -3.003, 0.4293, -2.809, 0.4485, -2.846, 0.7603, -3.025, 0.7426, -2.397, -1.589, -2.416, -1.275, -2.611, -1.274, -2.632, -1.588, -2.221, -0.09891, -2.201, 0.2201, -2.365, 0.2262, -2.42, -0.09156, -2.758, 0.1293, -2.809, 0.4485, -3.003, 0.4293, -2.992, 0.1062, 3.236, 1.129, 3.235, 1.453, 3.032, 1.447, 3.068, 1.125, 3.39, 1.128, 3.421, 1.451, 3.235, 1.453, 3.236, 1.129, -2.032, -0.1191, -2.044, 0.2034, -2.201, 0.2201, -2.221, -0.09891, -2.201, 0.2201, -2.044, 0.2034, -2.06, 0.5274, -2.204, 0.5428, -0.3412, -1.945, -0.4173, -1.723, -0.623, -1.663, -0.467, -2.119, -2.356, 0.5485, -2.204, 0.5428, -2.181, 0.8863, -2.333, 0.8919, 3.356, 0.805, 3.214, 0.8059, 3.218, 0.4614, 3.36, 0.4604, 3.236, 1.129, 3.068, 1.125, 3.059, 0.8017, 3.214, 0.8059, 3.39, 1.128, 3.236, 1.129, 3.214, 0.8059, 3.356, 0.805, -2.365, 0.2262, -2.201, 0.2201, -2.204, 0.5428, -2.356, 0.5485, -2.611, -1.274, -2.416, -1.275, -2.422, -0.9609, -2.602, -0.9601, -3.056, 1.079, -2.877, 1.097, -2.835, 1.322, -3.035, 1.302, -2.181, 0.8863, -2.036, 0.8709, -2.0, 1.101, -2.157, 1.188, -2.602, -0.9601, -2.422, -0.9609, -2.42, -0.6199, -2.6, -0.6191, -2.204, 0.5428, -2.06, 0.5274, -2.036, 0.8709, -2.181, 0.8863, -3.025, 0.7426, -2.846, 0.7603, -2.877, 1.097, -3.056, 1.079, 3.214, 0.8059, 3.059, 0.8017, 3.063, 0.4572, 3.218, 0.4614, 1.791, 0.05815, 2.159, 0.243, 1.981, 0.4287, 1.749, 0.3119, -1.135, -0.7883, -1.138, -1.2, -0.9444, -1.135, -0.9428, -0.8508, 3.218, 0.4614, 3.063, 0.4572, 3.045, 0.2283, 3.22, 0.1615, 3.36, 0.4604, 3.218, 0.4614, 3.22, 0.1615, 3.377, 0.2303, -2.333, 0.8919, -2.181, 0.8863, -2.157, 1.188, -2.332, 1.123, -2.6, -0.6191, -2.42, -0.6199, -2.461, -0.3903, -2.662, -0.3894, -3.828, -1.115, -3.74, -1.282, -3.587, -1.077, -3.661, -0.9806, 3.377, 0.2303, 3.22, 0.1615, 3.34, -0.01078, 3.577, -0.008137, -2.89, -0.2107, -2.737, -0.3407, -2.531, -0.1639, -2.749, 0.02151, -1.488, 0.6721, -1.424, 0.5045, -1.114, 0.5438, -1.284, 0.7088, -0.7636, -0.9812, -0.7647, -1.181, -0.5844, -1.237, -0.5833, -1.038, -1.664, 0.7347, -1.488, 0.6721, -1.392, 0.9431, -1.548, 1.094, -2.086, 1.324, -1.921, 1.21, -1.723, 1.435, -1.939, 1.583, 3.22, 0.1615, 3.045, 0.2283, 2.885, -0.11, 3.101, -0.1076, 2.284, -2.755, 2.2, -2.573, 1.996, -2.808, 2.06, -2.947, 1.56, 0.6806, 1.8, 0.8007, 1.672, 1.007, 1.471, 0.9065, -1.939, 1.583, -1.723, 1.435, -1.593, 1.638, -1.791, 1.773, 3.101, -0.1076, 2.885, -0.11, 2.793, -0.376, 2.99, -0.3738, -1.093, 0.7525, -0.9735, 0.6368, -0.8165, 0.7327, -0.9359, 0.8483, 1.749, 0.3119, 1.981, 0.4287, 1.862, 0.6429, 1.649, 0.5361, 0.3587, -3.228, 0.5037, -3.367, 0.7722, -3.027, 0.6791, -2.938, -1.548, 1.094, -1.392, 0.9431, -1.291, 1.212, -1.433, 1.35, -2.749, 0.02151, -2.531, -0.1639, -2.524, 0.04745, -2.677, 0.1774, -1.284, 0.7088, -1.114, 0.5438, -0.9735, 0.6368, -1.093, 0.7525, -0.9428, -0.8508, -0.9444, -1.135, -0.7647, -1.181, -0.7636, -0.9812, 3.577, -0.008137, 3.34, -0.01078, 3.438, -0.1753, 3.604, -0.1734, 3.619, -0.3443, 3.453, -0.3462, 3.573, -0.59, 3.705, -0.5885, -1.714, -0.8049, -1.837, -0.6965, -1.946, -0.8458, -1.822, -0.9542, 3.604, -0.1734, 3.438, -0.1753, 3.453, -0.3462, 3.619, -0.3443, -0.7636, -0.9812, -0.5833, -1.038, -0.4811, -0.8506, -0.5902, -0.7945, -0.3241, -0.6402, -0.2375, -0.6847, 0.1267, -0.3036, 0.016, -0.2738, -0.5902, -0.7945, -0.4811, -0.8506, -0.2375, -0.6847, -0.3241, -0.6402, -3.661, -0.9806, -3.587, -1.077, -3.482, -0.7957, -3.541, -0.7195, -1.575, -0.8871, -1.729, -0.8258, -1.862, -1.009, -1.739, -1.057, -3.228, -0.2974, -3.182, -0.3946, -2.809, 0.2731, -3.541, -0.7195, -3.482, -0.7957, -3.182, -0.3946, -3.228, -0.2974, -0.1579, -1.911, -0.2759, -1.855, -0.4061, -2.201, -0.3011, -2.249, -0.4783, 1.035, -0.3654, 0.9973, -0.1512, 1.315, -0.2515, 1.347, -0.5833, -1.038, -0.5844, -1.237, -0.2847, -1.314, -0.2839, -1.162, -0.3011, -2.249, -0.4061, -2.201, -0.7911, -2.566, -0.4806, 1.835, -0.5068, 1.95, -0.9201, 1.38, 0.016, -0.2738, 0.1267, -0.3036, 0.6441, 0.2176, -0.2296, -2.547, -0.2867, -2.472, -0.3584, -2.569, -0.3122, -2.63, 0.009264, -2.092, -0.09093, -1.959, -0.1595, -2.301, -0.08326, -2.401, -0.9359, 0.8483, -0.8165, 0.7327, -0.4892, 0.7796, -0.58, 0.8676, 1.755, -3.056, 1.716, -2.972, 1.37, -3.022, 1.409, -3.106, 1.865, -3.017, 1.817, -2.913, 1.716, -2.972, 1.755, -3.056, 0.04755, -1.285, -0.07232, -1.295, 0.0384, -1.507, 0.1583, -1.496, -0.07169, -1.182, -0.07232, -1.295, 0.04755, -1.285, 0.04806, -1.193, -0.58, 0.8676, -0.4892, 0.7796, -0.3278, 0.9059, -0.3958, 0.9718, -1.849, -1.818, -1.782, -1.855, -1.588, -1.59, -1.655, -1.553, 0.04806, -1.193, 0.04755, -1.285, 0.3822, -1.186, 0.3828, -1.094, -0.3122, -2.63, -0.3584, -2.569, -0.5863, -2.812, -0.5401, -2.873, -0.2839, -1.162, -0.2847, -1.314, -0.07232, -1.295, -0.07169, -1.182, 2.06, -2.947, 1.996, -2.808, 1.817, -2.913, 1.865, -3.017, -0.08326, -2.401, -0.1595, -2.301, -0.2867, -2.472, -0.2296, -2.547, 0.1583, -1.496, 0.0384, -1.507, 0.08712, -1.828, 0.1589, -1.822, 1.865, -3.017, 1.755, -3.056, 1.741, -3.294, 1.851, -3.255, -1.834, -1.929, -1.77, -1.97, -1.641, -1.797, -1.705, -1.756, 0.9293, -1.667, 0.8686, -1.607, 0.7557, -1.792, 0.8163, -1.852, -1.516, -1.491, -1.477, -1.515, -1.227, -1.136, -1.705, -1.756, -1.641, -1.797, -1.477, -1.515, -1.516, -1.491, 1.851, -3.255, 1.741, -3.294, 1.881, -3.588, 1.947, -3.565, 0.8163, -1.852, 0.7557, -1.792, 0.5526, -2.043, 0.5889, -2.079, -1.655, -1.553, -1.588, -1.59, -1.31, -1.075, 1.947, -3.565, 1.881, -3.588, 1.911, -4.067, 0.5889, -2.079, 0.5526, -2.043, 0.3322, -2.445, 0.1589, -1.822, 0.08712, -1.828, 0.3369, -2.27, -0.5401, -2.873, -0.5863, -2.812, -1.011, -3.228, 1.409, -3.106, 1.37, -3.022, 0.8592, -3.304, 0.3828, -1.094, 0.3822, -1.186, 0.9743, -1.138, 1.471, 0.9065, 1.672, 1.007, 1.642, 1.552, 1.485, 1.473, -1.237, -1.926, -1.062, -1.985, -0.737, -1.491, -0.8854, -1.441, 0.2427, 3.689, 0.06089, 3.888, -0.2084, 3.377, -0.05409, 3.208, 3.006, -0.5423, 2.783, -0.5448, 2.803, -0.7922, 2.989, -0.7902, 2.99, -0.3738, 2.793, -0.376, 2.783, -0.5448, 3.006, -0.5423, -1.791, 1.773, -1.593, 1.638, -1.488, 1.764, -1.71, 1.916, -1.433, 1.35, -1.291, 1.212, -1.163, 1.325, -1.323, 1.48, 1.649, 0.5361, 1.862, 0.6429, 1.8, 0.8007, 1.56, 0.6806, 0.9553, 0.681, 0.9026, 0.7789, 0.3699, 1.042, 0.4105, 0.9669, 1.56, 0.6806, 1.471, 0.9065, 0.9026, 0.7789, 0.9553, 0.681, -0.3484, 1.716, -0.4349, 1.898, -0.7955, 1.401, -0.7366, 1.277, -2.581, 0.2516, -2.474, 0.02972, -2.063, 0.4805, -2.099, 0.5836, -1.855, -1.626, -1.764, -1.655, -1.407, -1.008, -1.544, -1.663, -1.389, -1.694, -1.113, -1.218, -1.208, -1.199, -0.9826, -1.376, -1.068, -1.251, -1.415, -1.73, -1.363, -1.807, -2.099, 0.5836, -2.063, 0.4805, -1.9, 1.074, -1.927, 1.154, -1.266, 2.553, -1.061, 2.458, -0.6912, 2.851, -0.908, 2.951, -1.536, -0.9607, -1.575, -0.8871, -2.041, -1.53, -1.927, 1.154, -1.9, 1.074, -1.359, 1.67, 0.4105, 0.9669, 0.3699, 1.042, -0.388, 0.9661, -0.908, 2.951, -0.6912, 2.851, -0.5482, 3.173, -0.6976, 3.243, 2.803, -0.7922, 2.783, -0.5448, 2.353, -0.8694, 2.352, -1.105, -0.5738, 1.999, -0.341, 1.919, 0.07478, 2.3, -0.1542, 2.357, 0.08723, 2.655, 0.2224, 2.622, 0.287, 3.072, 0.2166, 3.088, 2.352, -1.105, 2.353, -0.8694, 2.008, -1.033, 2.007, -1.172, -0.05409, 3.208, -0.2084, 3.377, -0.4455, 3.069, -0.3392, 2.952, -0.1542, 2.357, 0.07478, 2.3, 0.2224, 2.622, 0.08723, 2.655, -0.351, 3.559, -0.262, 3.518, -0.1742, 4.058, -0.3392, 2.952, -0.4455, 3.069, -0.6315, 2.661, -0.5682, 2.592, -0.6976, 3.243, -0.5482, 3.173, -0.262, 3.518, -0.351, 3.559, 2.007, -1.172, 2.008, -1.033, 1.571, -1.058, 1.57, -1.13, 1.57, -1.13, 1.571, -1.058, 1.052, -1.283, 0.2166, 3.088, 0.287, 3.072, 0.5599, 3.526, -0.5682, 2.592, -0.6315, 2.661, -1.075, 2.322, -0.5542, 2.275, -0.4427, 2.179, -0.2506, 2.641, -0.32, 2.701, -0.9457, 1.979, -0.804, 1.857, -0.4427, 2.179, -0.5542, 2.275, 0.9572, 3.152, 0.8247, 3.334, 0.5702, 2.82, 0.6745, 2.677, 2.989, -0.7902, 2.803, -0.7922, 2.939, -1.28, 3.086, -1.278, 2.974, -1.768, 2.883, -1.769, 2.909, -2.413, 2.961, -2.413, 1.485, 1.473, 1.642, 1.552, 1.708, 2.112, 1.61, 2.062, 3.086, -1.278, 2.939, -1.28, 2.883, -1.769, 2.974, -1.768, 0.6745, 2.677, 0.5702, 2.82, 0.4084, 2.243, 0.4733, 2.154, 0.1111, 3.177, 0.1504, 3.143, 0.3087, 3.708, 0.4733, 2.154, 0.4084, 2.243, -0.09295, 1.852, -0.05616, 1.802, -0.32, 2.701, -0.2506, 2.641, 0.1504, 3.143, 0.1111, 3.177, 1.61, 2.062, 1.708, 2.112, 1.403, 2.668, 1.348, 2.64, 1.112, -1.784, 0.9369, -1.686, 0.8071, -2.011, 0.9197, -2.074, 1.348, 2.64, 1.403, 2.668, 1.155, 3.094, 2.961, -2.413, 2.909, -2.413, 2.72, -2.95, -0.05616, 1.802, -0.09295, 1.852, -0.4711, 1.547, 0.9722, -2.664, 0.8729, -2.844, 1.108, -2.962, 1.146, -2.844, -0.8358, -3.439, -0.6756, -3.524, -0.3528, -3.221, -0.4586, -3.185, -0.8165, 0.7327, -0.9735, 0.6368, -0.575, 0.4136, -0.4697, 0.457, -0.2348, -2.844, -0.129, -2.88, -0.002623, -2.397, -0.06459, -2.376, -0.3459, -3.013, -0.2401, -3.049, -0.129, -2.88, -0.2348, -2.844, 0.7798, -2.755, 0.8729, -2.844, 0.9722, -2.664, 0.8791, -2.575, 0.779, -2.215, 0.6663, -2.152, 0.5276, -2.29, 0.6402, -2.354, -1.094, -1.615, -1.042, -1.656, -0.9523, -1.335, -1.422, -1.982, -1.332, -2.053, -1.042, -1.656, -1.094, -1.615, 0.6402, -2.354, 0.5276, -2.29, 0.2163, -2.679, 0.2823, -2.716, 0.8791, -2.575, 0.9722, -2.664, 1.185, -2.216, 1.131, -2.163, 0.6791, -2.938, 0.7722, -3.027, 0.8729, -2.844, 0.7798, -2.755, 0.2823, -2.716, 0.2163, -2.679, 0.1752, -3.004, 1.131, -2.163, 1.185, -2.216, 1.42, -2.007, -0.06459, -2.376, -0.002623, -2.397, 0.1419, -2.128, 0.9197, -2.074, 0.8071, -2.011, 0.6663, -2.152, 0.779, -2.215, -0.4586, -3.185, -0.3528, -3.221, -0.2401, -3.049, -0.3459, -3.013, -0.4697, 0.457, -0.575, 0.4136, -0.4524, 0.2554, -0.3471, 0.2987, -1.469, -1.093, -1.427, -0.9943, -1.793, -1.315, 0.779, -2.215, 0.6402, -2.354, 0.8604, -2.467, 0.96, -2.399, -0.6637, -1.544, -0.7708, -1.583, -0.8217, -1.832, -0.7176, -1.793, -0.3509, 1.377, -0.3873, 1.486, -0.5386, 1.278, -0.5049, 1.172, -0.7176, -1.793, -0.8217, -1.832, -1.125, -2.071, -0.2678, 1.325, -0.3116, 1.431, -0.5323, 1.127, -1.427, -0.9943, -1.528, -0.9497, -1.793, -1.315])
me_cube.materials.append(mat_wood_mossy)
me_cube.use_remesh_preserve_volume = False
me_cube.use_remesh_preserve_attributes = False
me_cube.use_mirror_vertex_groups = False
me_cube.update()

# ---- objects
ob_plane_026 = bpy.data.objects.new('Plane.026', me_plane_026)
ob_lamp_003 = bpy.data.objects.new('Lamp.003', light_lamp_003)
ob_plane_025 = bpy.data.objects.new('Plane.025', me_plane_025)
ob_plane_024 = bpy.data.objects.new('Plane.024', me_plane_001)
ob_plane_000 = bpy.data.objects.new('Plane.000', me_plane_000)
ob_plane_023 = bpy.data.objects.new('Plane.023', me_plane_024)
ob_plane_022 = bpy.data.objects.new('Plane.022', me_plane_023)
ob_plane_021 = bpy.data.objects.new('Plane.021', me_plane_022)
ob_plane_020 = bpy.data.objects.new('Plane.020', me_plane_021)
ob_plane_019 = bpy.data.objects.new('Plane.019', me_plane_020)
ob_plane_018 = bpy.data.objects.new('Plane.018', me_plane_019)
ob_plane_017 = bpy.data.objects.new('Plane.017', me_plane_018)
ob_plane_016 = bpy.data.objects.new('Plane.016', me_plane_017)
ob_plane_015 = bpy.data.objects.new('Plane.015', me_plane_016)
ob_plane_014 = bpy.data.objects.new('Plane.014', me_plane_015)
ob_plane_013 = bpy.data.objects.new('Plane.013', me_plane_014)
ob_plane_012 = bpy.data.objects.new('Plane.012', me_plane_013)
ob_plane_011 = bpy.data.objects.new('Plane.011', me_plane_012)
ob_plane_010 = bpy.data.objects.new('Plane.010', me_plane_011)
ob_plane_009 = bpy.data.objects.new('Plane.009', me_plane_010)
ob_plane_008 = bpy.data.objects.new('Plane.008', me_plane_009)
ob_plane_007 = bpy.data.objects.new('Plane.007', me_plane_008)
ob_plane_006 = bpy.data.objects.new('Plane.006', me_plane_007)
ob_plane_005 = bpy.data.objects.new('Plane.005', me_plane_006)
ob_plane_004 = bpy.data.objects.new('Plane.004', me_plane_005)
ob_plane_003 = bpy.data.objects.new('Plane.003', me_plane_004)
ob_plane_002 = bpy.data.objects.new('Plane.002', me_plane_003)
ob_plane_001 = bpy.data.objects.new('Plane.001', me_plane_002)
ob_lamp_002 = bpy.data.objects.new('Lamp.002', light_lamp_002)
ob_lamp_001 = bpy.data.objects.new('Lamp.001', light_lamp_001)
ob_cube = bpy.data.objects.new('Cube', me_cube)
ob_lamp = bpy.data.objects.new('Lamp', light_lamp)
ob_camera = bpy.data.objects.new('Camera', cam_camera)

# ---- transforms, parenting, visibility, modifiers, constraints
ob_plane_026.location = (3.657, -1.208, 13.42)
ob_plane_026.rotation_euler = (1.063, 0.1427, -5.175)
ob_plane_026.scale = (3.734, 5.514, 3.734)
ob_plane_026.lineart.crease_threshold = 0.0
ob_lamp_003.location = (8.898, -0.6141, 2.655)
ob_lamp_003.rotation_euler = (0.6503, 0.05522, 1.866)
ob_lamp_003.lock_rotations_4d = False
ob_lamp_003.empty_display_type = 'ARROWS'
ob_lamp_003.color = (0.0, 0.0, 0.0, 0.0)
ob_lamp_003.lineart.crease_threshold = 0.0
ob_plane_025.location = (10.2, -0.2621, 10.17)
ob_plane_025.rotation_euler = (-0.2072, 0.117, 4.563)
ob_plane_025.scale = (3.734, 5.514, 3.734)
ob_plane_025.lineart.crease_threshold = 0.0
ob_plane_024.location = (-3.158, -0.5652, 16.63)
ob_plane_024.rotation_euler = (-0.423, -2.871, 8.223)
ob_plane_024.scale = (3.734, 5.514, 3.734)
ob_plane_024.lineart.crease_threshold = 0.0
ob_plane_000.location = (-2.091, 3.562, 21.39)
ob_plane_000.rotation_euler = (-0.5668, -3.578, 11.56)
ob_plane_000.scale = (3.734, 5.514, 3.734)
ob_plane_000.lineart.crease_threshold = 0.0
ob_plane_023.location = (-3.629, -4.314, 14.23)
ob_plane_023.rotation_euler = (-2.838, 0.1969, 17.46)
ob_plane_023.scale = (3.734, 5.514, 3.734)
ob_plane_023.lineart.crease_threshold = 0.0
ob_plane_022.location = (-4.921, 1.346, 14.73)
ob_plane_022.rotation_euler = (-3.164, -3.496, 3.492)
ob_plane_022.scale = (3.734, 5.514, 3.734)
ob_plane_022.lineart.crease_threshold = 0.0
ob_plane_021.location = (-2.286, 1.626, 18.29)
ob_plane_021.rotation_euler = (-3.628, -0.09569, 19.33)
ob_plane_021.scale = (3.734, 5.514, 3.734)
ob_plane_021.lineart.crease_threshold = 0.0
ob_plane_020.location = (-4.083, -4.314, 17.35)
ob_plane_020.rotation_euler = (-3.084, -0.1109, 19.14)
ob_plane_020.scale = (3.734, 5.514, 3.734)
ob_plane_020.lineart.crease_threshold = 0.0
ob_plane_019.location = (2.829, 2.831, 14.17)
ob_plane_019.rotation_euler = (-1.46, -1.793, 13.18)
ob_plane_019.scale = (3.734, 5.514, 3.734)
ob_plane_019.lineart.crease_threshold = 0.0
ob_plane_018.location = (2.461, 4.372, 15.13)
ob_plane_018.rotation_euler = (-0.3485, -3.675, 12.78)
ob_plane_018.scale = (3.734, 5.514, 3.734)
ob_plane_018.lineart.crease_threshold = 0.0
ob_plane_017.location = (7.702, -2.018, 11.3)
ob_plane_017.rotation_euler = (0.4517, 0.2171, 4.488)
ob_plane_017.scale = (3.734, 5.514, 3.734)
ob_plane_017.lineart.crease_threshold = 0.0
ob_plane_016.location = (2.455, 1.709, 13.16)
ob_plane_016.rotation_euler = (-0.04156, -2.881, 16.72)
ob_plane_016.scale = (3.734, 5.514, 3.734)
ob_plane_016.lineart.crease_threshold = 0.0
ob_plane_015.location = (2.85, 2.88, 14.29)
ob_plane_015.rotation_euler = (-0.4659, -3.558, 16.69)
ob_plane_015.scale = (3.734, 5.514, 3.734)
ob_plane_015.lineart.crease_threshold = 0.0
ob_plane_014.location = (4.573, 7.195, 18.18)
ob_plane_014.rotation_euler = (-0.5149, -2.864, 12.4)
ob_plane_014.scale = (3.734, 5.514, 3.734)
ob_plane_014.lineart.crease_threshold = 0.0
ob_plane_013.location = (-1.046, 1.433, 17.04)
ob_plane_013.rotation_euler = (-0.4762, -3.003, 11.67)
ob_plane_013.scale = (3.734, 5.514, 3.734)
ob_plane_013.lineart.crease_threshold = 0.0
ob_plane_012.location = (-2.37, 3.317, 21.69)
ob_plane_012.rotation_euler = (-0.8135, -2.919, 8.47)
ob_plane_012.scale = (3.734, 5.514, 3.734)
ob_plane_012.lineart.crease_threshold = 0.0
ob_plane_011.location = (-2.37, 3.317, 19.86)
ob_plane_011.rotation_euler = (-0.8135, -2.919, 6.899)
ob_plane_011.scale = (3.734, 5.514, 3.734)
ob_plane_011.lineart.crease_threshold = 0.0
ob_plane_010.location = (-6.161, 1.219, 15.68)
ob_plane_010.rotation_euler = (-0.158, -2.563, 6.639)
ob_plane_010.scale = (3.734, 5.514, 3.734)
ob_plane_010.lineart.crease_threshold = 0.0
ob_plane_009.location = (-8.011, 0.9786, 16.19)
ob_plane_009.rotation_euler = (-5.917, -2.322, 7.993)
ob_plane_009.scale = (3.734, 5.514, 3.734)
ob_plane_009.lineart.crease_threshold = 0.0
ob_plane_008.location = (-8.011, 0.9786, 16.19)
ob_plane_008.rotation_euler = (-5.067, -0.06609, 7.997)
ob_plane_008.scale = (3.734, 5.514, 3.734)
ob_plane_008.lineart.crease_threshold = 0.0
ob_plane_007.location = (-3.734, -5.741, 17.05)
ob_plane_007.rotation_euler = (-5.067, -0.06609, 3.284)
ob_plane_007.scale = (3.734, 5.514, 3.734)
ob_plane_007.lineart.crease_threshold = 0.0
ob_plane_006.location = (-4.331, -6.828, 17.69)
ob_plane_006.rotation_euler = (0.1884, 0.0888, 3.271)
ob_plane_006.scale = (3.734, 5.514, 3.734)
ob_plane_006.lineart.crease_threshold = 0.0
ob_plane_005.location = (-10.74, 1.783, 15.95)
ob_plane_005.rotation_euler = (0.1884, 0.0888, 1.701)
ob_plane_005.scale = (3.734, 5.514, 3.734)
ob_plane_005.lineart.crease_threshold = 0.0
ob_plane_004.location = (3.657, -1.208, 15.95)
ob_plane_004.rotation_euler = (0.7854, -0.0, -1.414)
ob_plane_004.scale = (3.734, 5.514, 3.734)
ob_plane_004.lineart.crease_threshold = 0.0
ob_plane_003.location = (-2.178, 2.716, 23.7)
ob_plane_003.rotation_euler = (1.571, -0.0, 0.7854)
ob_plane_003.scale = (3.734, 5.514, 3.734)
ob_plane_003.lineart.crease_threshold = 0.0
ob_plane_002.location = (7.234, -2.406, 11.65)
ob_plane_002.rotation_euler = (0.7854, -3.258e-07, 3.142)
ob_plane_002.scale = (3.734, 5.514, 3.734)
ob_plane_002.lineart.crease_threshold = 0.0
ob_plane_001.location = (8.929, -0.03472, 10.23)
ob_plane_001.rotation_euler = (0.7854, -0.0, 0.0)
ob_plane_001.scale = (3.734, 5.514, 3.734)
ob_plane_001.lineart.crease_threshold = 0.0
ob_lamp_002.location = (0.3715, -5.816, 31.69)
ob_lamp_002.rotation_euler = (0.6503, 0.05522, 1.866)
ob_lamp_002.lock_rotations_4d = False
ob_lamp_002.empty_display_type = 'ARROWS'
ob_lamp_002.color = (0.0, 0.0, 0.0, 0.0)
ob_lamp_002.lineart.crease_threshold = 0.0
ob_lamp_001.location = (0.3715, -5.816, 6.552)
ob_lamp_001.rotation_euler = (0.6503, 0.05522, 1.866)
ob_lamp_001.lock_rotations_4d = False
ob_lamp_001.empty_display_type = 'ARROWS'
ob_lamp_001.color = (0.0, 0.0, 0.0, 0.0)
ob_lamp_001.lineart.crease_threshold = 0.0
ob_cube.location = (0.0, 0.0, 1.07)
ob_cube.lock_rotations_4d = False
ob_cube.empty_display_type = 'ARROWS'
ob_cube.lineart.crease_threshold = 0.0
ob_lamp.location = (-3.813, 7.738, 7.503)
ob_lamp.rotation_euler = (0.6503, 0.05522, 1.866)
ob_lamp.lock_rotations_4d = False
ob_lamp.empty_display_type = 'ARROWS'
ob_lamp.color = (0.0, 0.0, 0.0, 0.0)
ob_lamp.lineart.crease_threshold = 0.0
ob_camera.location = (7.481, -6.508, 5.344)
ob_camera.rotation_euler = (1.109, 0.0, 0.8149)
ob_camera.lock_rotations_4d = False
ob_camera.empty_display_type = 'ARROWS'
ob_camera.color = (0.0, 0.0, 0.0, 0.0)
ob_camera.display_type = 'WIRE'
ob_camera.lineart.crease_threshold = 0.0

# ---- collection membership
col_collection_1.objects.link(ob_plane_026)
col_collection_1.objects.link(ob_lamp_003)
col_collection_1.objects.link(ob_plane_025)
col_collection_1.objects.link(ob_plane_024)
col_collection_1.objects.link(ob_plane_000)
col_collection_1.objects.link(ob_plane_023)
col_collection_1.objects.link(ob_plane_022)
col_collection_1.objects.link(ob_plane_021)
col_collection_1.objects.link(ob_plane_020)
col_collection_1.objects.link(ob_plane_019)
col_collection_1.objects.link(ob_plane_018)
col_collection_1.objects.link(ob_plane_017)
col_collection_1.objects.link(ob_plane_016)
col_collection_1.objects.link(ob_plane_015)
col_collection_1.objects.link(ob_plane_014)
col_collection_1.objects.link(ob_plane_013)
col_collection_1.objects.link(ob_plane_012)
col_collection_1.objects.link(ob_plane_011)
col_collection_1.objects.link(ob_plane_010)
col_collection_1.objects.link(ob_plane_009)
col_collection_1.objects.link(ob_plane_008)
col_collection_1.objects.link(ob_plane_007)
col_collection_1.objects.link(ob_plane_006)
col_collection_1.objects.link(ob_plane_005)
col_collection_1.objects.link(ob_plane_004)
col_collection_1.objects.link(ob_plane_003)
col_collection_1.objects.link(ob_plane_002)
col_collection_1.objects.link(ob_plane_001)
col_collection_1.objects.link(ob_lamp_002)
col_collection_1.objects.link(ob_lamp_001)
col_collection_1.objects.link(ob_cube)
col_collection_1.objects.link(ob_lamp)
col_collection_1.objects.link(ob_camera)

# ---- scene / render settings (as saved in the file)
scene.camera = ob_camera
scene.frame_start = 1; scene.frame_end = 250; scene.frame_set(1)
scene.render.engine = 'BLENDER_EEVEE_NEXT'
scene.render.resolution_percentage = 50
scene.render.dither_intensity = 0.0
scene.cycles.use_denoising = False
scene.cycles.samples = 128
scene.cycles.sampling_pattern = 'TABULATED_SOBOL'
scene.cycles.use_adaptive_sampling = False
scene.cycles.use_light_tree = False
scene.cycles.blur_glossy = 0.0
scene.cycles.sample_clamp_indirect = 0.0
scene.view_settings.view_transform = 'Standard'
bpy.context.view_layer.update()
